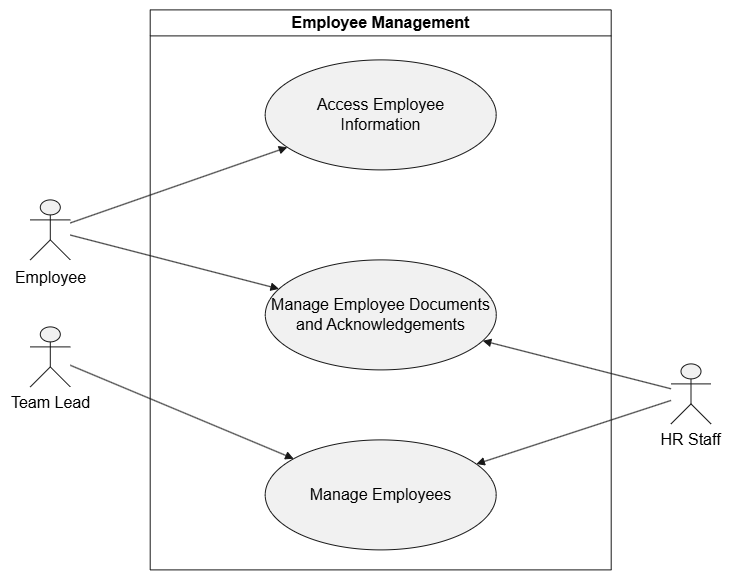

The diagram above was exported from draw.io. Its source (the exported page's mxGraphModel, read from the mxfile embedded in the PNG):
<mxGraphModel dx="2467" dy="947" grid="1" gridSize="10" guides="1" tooltips="1" connect="1" arrows="1" fold="1" page="1" pageScale="1" pageWidth="850" pageHeight="1100" math="0" shadow="0">
  <root>
    <mxCell id="0" />
    <mxCell id="1" parent="0" />
    <UserObject label="" plantUmlData="{&#10;  &quot;data&quot;: &quot;@startuml\n!theme plain\nleft to right direction\n\ntitle Employee Management\n\nskinparam shadowing false\nskinparam actorStyle awesome\nskinparam linetype ortho\nskinparam usecase {\n  BackgroundColor #FFF9EE\n  BorderColor #A66A1F\n  ArrowColor #A66A1F\n}\n\nactor Employee\nactor \&quot;Manager / Team Lead\&quot; as Manager\nactor \&quot;HR Staff &amp; Recruiter\&quot; as HR\n\nManager -|&gt; Employee\nHR -|&gt; Employee\n\nrectangle \&quot;Employee Management\&quot; {\n  usecase \&quot;Access Employee\\nInformation\&quot; as EMP_Access\n  usecase \&quot;Manage Employees\&quot; as EMP_Manage\n  usecase \&quot;Manage Employee Documents\\nand Acknowledgements\&quot; as EMP_Documents\n}\n\nEmployee --&gt; EMP_Access\nEmployee --&gt; EMP_Documents\n\nManager --&gt; EMP_Manage\nHR --&gt; EMP_Manage\nHR --&gt; EMP_Documents\n@enduml&quot;,&#10;  &quot;config&quot;: null&#10;}" id="2">
      <mxCell connectable="0" parent="1" style="group;transparentBounds=1;editIcon=1;lockedGroup=0;groupPadding=10;fontSize=16;" vertex="1">
        <mxGeometry height="1290" width="635.9" as="geometry" />
      </mxCell>
    </UserObject>
    <UserObject label="" plantUmlId="actor_0" plantUmlBaseStyle="shape=umlActor;html=1;fillColor=#F1F1F1;strokeColor=#181818;fontColor=#000000;fontSize=12;" plantUmlBaseValue="" id="3">
      <mxCell parent="2" style="shape=umlActor;html=1;fillColor=#F1F1F1;strokeColor=#181818;fontColor=#000000;fontSize=16;" vertex="1">
        <mxGeometry height="60" width="40" x="45.00000000000001" y="910" as="geometry" />
      </mxCell>
    </UserObject>
    <UserObject label="Employee" plantUmlId="actorlbl_1" plantUmlBaseStyle="text;html=1;align=center;verticalAlign=top;fontColor=#000000;fontSize=12;" plantUmlBaseValue="Employee" id="4">
      <mxCell parent="2" style="text;html=1;align=center;verticalAlign=top;fontColor=#000000;fontSize=16;" vertex="1">
        <mxGeometry height="16" width="71" x="29.500000000000007" y="972" as="geometry" />
      </mxCell>
    </UserObject>
    <UserObject label="" plantUmlId="actor_2" plantUmlBaseStyle="shape=umlActor;html=1;fillColor=#F1F1F1;strokeColor=#181818;fontColor=#000000;fontSize=12;" plantUmlBaseValue="" id="5">
      <mxCell parent="2" style="shape=umlActor;html=1;fillColor=#F1F1F1;strokeColor=#181818;fontColor=#000000;fontSize=16;" vertex="1">
        <mxGeometry height="60" width="40" x="45" y="1037" as="geometry" />
      </mxCell>
    </UserObject>
    <UserObject label="Team Lead" plantUmlId="actorlbl_3" plantUmlBaseStyle="text;html=1;align=center;verticalAlign=top;fontColor=#000000;fontSize=12;" plantUmlBaseValue="Manager / Team Lead" id="6">
      <mxCell parent="2" style="text;html=1;align=center;verticalAlign=top;fontColor=#000000;fontSize=16;" vertex="1">
        <mxGeometry height="16" width="80" x="24.9" y="1097" as="geometry" />
      </mxCell>
    </UserObject>
    <UserObject label="" plantUmlId="actor_4" plantUmlBaseStyle="shape=umlActor;html=1;fillColor=#F1F1F1;strokeColor=#181818;fontColor=#000000;fontSize=12;" plantUmlBaseValue="" id="7">
      <mxCell parent="2" style="shape=umlActor;html=1;fillColor=#F1F1F1;strokeColor=#181818;fontColor=#000000;fontSize=16;" vertex="1">
        <mxGeometry height="60" width="40" x="685.7" y="1074" as="geometry" />
      </mxCell>
    </UserObject>
    <UserObject label="HR Staff" plantUmlId="actorlbl_5" plantUmlBaseStyle="text;html=1;align=center;verticalAlign=top;fontColor=#000000;fontSize=12;" plantUmlBaseValue="HR Staff &amp; Recruiter" id="8">
      <mxCell parent="2" style="text;html=1;align=center;verticalAlign=top;fontColor=#000000;fontSize=16;" vertex="1">
        <mxGeometry height="16" width="71" x="670" y="1134" as="geometry" />
      </mxCell>
    </UserObject>
    <UserObject label="Employee Management" plantUmlId="rect_6" plantUmlBaseStyle="swimlane;collapsible=0;startSize=26;fillColor=none;strokeColor=#181818;fontColor=#000000;fontSize=13;fontStyle=1;whiteSpace=wrap;" plantUmlBaseValue="Employee Management" id="9">
      <mxCell parent="2" style="swimlane;collapsible=0;startSize=26;fillColor=none;strokeColor=#181818;fontColor=#000000;fontSize=16;fontStyle=1;whiteSpace=wrap;" vertex="1">
        <mxGeometry height="560" width="461" x="164.9" y="720" as="geometry" />
      </mxCell>
    </UserObject>
    <UserObject label="Access Employee&#10;Information" plantUmlId="uc_7" plantUmlBaseStyle="ellipse;fillColor=#F1F1F1;strokeColor=#181818;whiteSpace=wrap;fontColor=#000000;fontSize=12;" plantUmlBaseValue="Access Employee&#10;Information" id="10">
      <mxCell parent="9" style="ellipse;fillColor=#F1F1F1;strokeColor=#181818;whiteSpace=wrap;fontColor=#000000;fontSize=16;" vertex="1">
        <mxGeometry height="110" width="231" x="115" y="50" as="geometry" />
      </mxCell>
    </UserObject>
    <UserObject label="Manage Employee Documents&#10;and Acknowledgements" plantUmlId="uc_8" plantUmlBaseStyle="ellipse;fillColor=#F1F1F1;strokeColor=#181818;whiteSpace=wrap;fontColor=#000000;fontSize=12;" plantUmlBaseValue="Manage Employee Documents&#10;and Acknowledgements" id="11">
      <mxCell parent="9" style="ellipse;fillColor=#F1F1F1;strokeColor=#181818;whiteSpace=wrap;fontColor=#000000;fontSize=16;" vertex="1">
        <mxGeometry height="110" width="231" x="115.1" y="250" as="geometry" />
      </mxCell>
    </UserObject>
    <UserObject label="Manage Employees" plantUmlId="uc_9" plantUmlBaseStyle="ellipse;fillColor=#F1F1F1;strokeColor=#181818;whiteSpace=wrap;fontColor=#000000;fontSize=12;" plantUmlBaseValue="Manage Employees" id="12">
      <mxCell parent="9" style="ellipse;fillColor=#F1F1F1;strokeColor=#181818;whiteSpace=wrap;fontColor=#000000;fontSize=16;" vertex="1">
        <mxGeometry height="110" width="231" x="115" y="430" as="geometry" />
      </mxCell>
    </UserObject>
    <UserObject label="" plantUmlId="rel_12" plantUmlBaseStyle="endArrow=block;endFill=1;strokeColor=#181818;fontColor=#000000;fontSize=11;edgeStyle=none;rounded=0;html=1;" plantUmlBaseValue="" id="13">
      <mxCell edge="1" parent="2" source="3" style="endArrow=block;endFill=1;strokeColor=#181818;fontColor=#000000;fontSize=16;edgeStyle=none;rounded=0;html=1;" target="10">
        <mxGeometry relative="1" as="geometry" />
      </mxCell>
    </UserObject>
    <UserObject label="" plantUmlId="rel_13" plantUmlBaseStyle="endArrow=block;endFill=1;strokeColor=#181818;fontColor=#000000;fontSize=11;edgeStyle=none;rounded=0;html=1;" plantUmlBaseValue="" id="14">
      <mxCell edge="1" parent="2" source="3" style="endArrow=block;endFill=1;strokeColor=#181818;fontColor=#000000;fontSize=16;edgeStyle=none;rounded=0;html=1;" target="11">
        <mxGeometry relative="1" as="geometry" />
      </mxCell>
    </UserObject>
    <UserObject label="" plantUmlId="rel_14" plantUmlBaseStyle="endArrow=block;endFill=1;strokeColor=#181818;fontColor=#000000;fontSize=11;edgeStyle=none;rounded=0;html=1;" plantUmlBaseValue="" id="15">
      <mxCell edge="1" parent="2" source="5" style="endArrow=block;endFill=1;strokeColor=#181818;fontColor=#000000;fontSize=16;edgeStyle=none;rounded=0;html=1;" target="12">
        <mxGeometry relative="1" as="geometry" />
      </mxCell>
    </UserObject>
    <UserObject label="" plantUmlId="rel_15" plantUmlBaseStyle="endArrow=block;endFill=1;strokeColor=#181818;fontColor=#000000;fontSize=11;edgeStyle=none;rounded=0;html=1;" plantUmlBaseValue="" id="16">
      <mxCell edge="1" parent="2" source="7" style="endArrow=block;endFill=1;strokeColor=#181818;fontColor=#000000;fontSize=16;edgeStyle=none;rounded=0;html=1;" target="12">
        <mxGeometry relative="1" as="geometry" />
      </mxCell>
    </UserObject>
    <UserObject label="" plantUmlId="rel_16" plantUmlBaseStyle="endArrow=block;endFill=1;strokeColor=#181818;fontColor=#000000;fontSize=11;edgeStyle=none;rounded=0;html=1;" plantUmlBaseValue="" id="17">
      <mxCell edge="1" parent="2" source="7" style="endArrow=block;endFill=1;strokeColor=#181818;fontColor=#000000;fontSize=16;edgeStyle=none;rounded=0;html=1;" target="11">
        <mxGeometry relative="1" as="geometry" />
      </mxCell>
    </UserObject>
  </root>
</mxGraphModel>